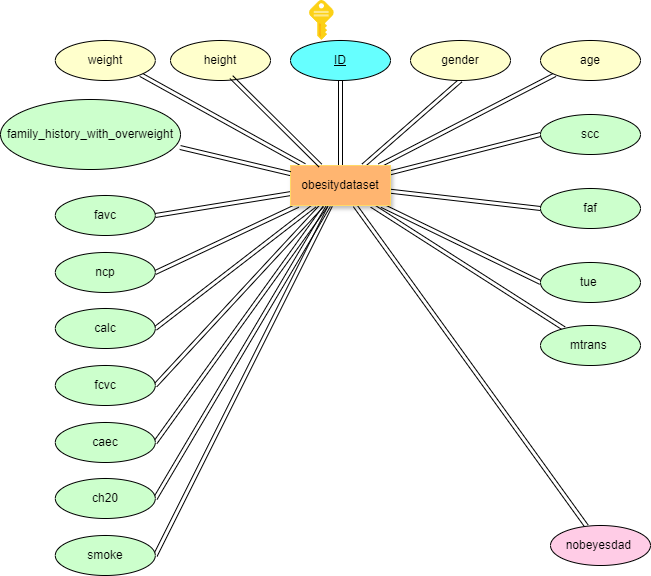

The diagram above was exported from draw.io. Its source (the exported page's mxGraphModel, read from the mxfile embedded in the PNG):
<mxGraphModel dx="1434" dy="738" grid="1" gridSize="10" guides="1" tooltips="1" connect="1" arrows="1" fold="1" page="1" pageScale="1" pageWidth="827" pageHeight="1169" math="0" shadow="0">
  <root>
    <mxCell id="0" />
    <mxCell id="1" parent="0" />
    <mxCell id="o1RmW-PkD2x4qrNpTPPY-5" style="edgeStyle=none;rounded=0;orthogonalLoop=1;jettySize=auto;html=1;entryX=0;entryY=1;entryDx=0;entryDy=0;shape=link;" parent="1" source="W5EI-RMAD3fYC3W2IlFo-1" target="W5EI-RMAD3fYC3W2IlFo-5" edge="1">
      <mxGeometry relative="1" as="geometry" />
    </mxCell>
    <mxCell id="o1RmW-PkD2x4qrNpTPPY-6" style="edgeStyle=none;rounded=0;orthogonalLoop=1;jettySize=auto;html=1;entryX=0;entryY=0.5;entryDx=0;entryDy=0;shape=link;" parent="1" source="W5EI-RMAD3fYC3W2IlFo-1" target="o1RmW-PkD2x4qrNpTPPY-2" edge="1">
      <mxGeometry relative="1" as="geometry" />
    </mxCell>
    <mxCell id="o1RmW-PkD2x4qrNpTPPY-7" style="edgeStyle=none;rounded=0;orthogonalLoop=1;jettySize=auto;html=1;entryX=0;entryY=0.5;entryDx=0;entryDy=0;shape=link;" parent="1" source="W5EI-RMAD3fYC3W2IlFo-1" target="W5EI-RMAD3fYC3W2IlFo-18" edge="1">
      <mxGeometry relative="1" as="geometry" />
    </mxCell>
    <mxCell id="o1RmW-PkD2x4qrNpTPPY-8" style="edgeStyle=none;rounded=0;orthogonalLoop=1;jettySize=auto;html=1;entryX=0;entryY=0.5;entryDx=0;entryDy=0;shape=link;" parent="1" source="W5EI-RMAD3fYC3W2IlFo-1" target="W5EI-RMAD3fYC3W2IlFo-17" edge="1">
      <mxGeometry relative="1" as="geometry" />
    </mxCell>
    <mxCell id="o1RmW-PkD2x4qrNpTPPY-9" style="edgeStyle=none;rounded=0;orthogonalLoop=1;jettySize=auto;html=1;shape=link;" parent="1" source="W5EI-RMAD3fYC3W2IlFo-1" target="W5EI-RMAD3fYC3W2IlFo-16" edge="1">
      <mxGeometry relative="1" as="geometry" />
    </mxCell>
    <mxCell id="o1RmW-PkD2x4qrNpTPPY-10" style="edgeStyle=none;rounded=0;orthogonalLoop=1;jettySize=auto;html=1;shape=link;" parent="1" source="W5EI-RMAD3fYC3W2IlFo-1" target="W5EI-RMAD3fYC3W2IlFo-14" edge="1">
      <mxGeometry relative="1" as="geometry" />
    </mxCell>
    <mxCell id="o1RmW-PkD2x4qrNpTPPY-11" value="" style="edgeStyle=none;rounded=0;orthogonalLoop=1;jettySize=auto;html=1;shape=link;" parent="1" source="W5EI-RMAD3fYC3W2IlFo-1" target="W5EI-RMAD3fYC3W2IlFo-19" edge="1">
      <mxGeometry relative="1" as="geometry" />
    </mxCell>
    <mxCell id="o1RmW-PkD2x4qrNpTPPY-12" style="rounded=0;orthogonalLoop=1;jettySize=auto;html=1;entryX=0.5;entryY=1;entryDx=0;entryDy=0;shape=link;" parent="1" source="W5EI-RMAD3fYC3W2IlFo-1" target="W5EI-RMAD3fYC3W2IlFo-15" edge="1">
      <mxGeometry relative="1" as="geometry" />
    </mxCell>
    <mxCell id="o1RmW-PkD2x4qrNpTPPY-14" style="edgeStyle=none;rounded=0;orthogonalLoop=1;jettySize=auto;html=1;entryX=1;entryY=1;entryDx=0;entryDy=0;shape=link;" parent="1" source="W5EI-RMAD3fYC3W2IlFo-1" target="W5EI-RMAD3fYC3W2IlFo-3" edge="1">
      <mxGeometry relative="1" as="geometry" />
    </mxCell>
    <mxCell id="o1RmW-PkD2x4qrNpTPPY-16" style="edgeStyle=none;rounded=0;orthogonalLoop=1;jettySize=auto;html=1;entryX=1;entryY=0.5;entryDx=0;entryDy=0;shape=link;" parent="1" source="W5EI-RMAD3fYC3W2IlFo-1" target="W5EI-RMAD3fYC3W2IlFo-9" edge="1">
      <mxGeometry relative="1" as="geometry" />
    </mxCell>
    <mxCell id="o1RmW-PkD2x4qrNpTPPY-17" style="edgeStyle=none;rounded=0;orthogonalLoop=1;jettySize=auto;html=1;entryX=1;entryY=0.5;entryDx=0;entryDy=0;shape=link;" parent="1" source="W5EI-RMAD3fYC3W2IlFo-1" target="W5EI-RMAD3fYC3W2IlFo-6" edge="1">
      <mxGeometry relative="1" as="geometry" />
    </mxCell>
    <mxCell id="o1RmW-PkD2x4qrNpTPPY-18" style="edgeStyle=none;rounded=0;orthogonalLoop=1;jettySize=auto;html=1;entryX=1;entryY=0.5;entryDx=0;entryDy=0;shape=link;" parent="1" source="W5EI-RMAD3fYC3W2IlFo-1" target="W5EI-RMAD3fYC3W2IlFo-13" edge="1">
      <mxGeometry relative="1" as="geometry" />
    </mxCell>
    <mxCell id="o1RmW-PkD2x4qrNpTPPY-19" style="edgeStyle=none;rounded=0;orthogonalLoop=1;jettySize=auto;html=1;entryX=1;entryY=0.5;entryDx=0;entryDy=0;shape=link;" parent="1" source="W5EI-RMAD3fYC3W2IlFo-1" target="W5EI-RMAD3fYC3W2IlFo-10" edge="1">
      <mxGeometry relative="1" as="geometry" />
    </mxCell>
    <mxCell id="o1RmW-PkD2x4qrNpTPPY-20" style="edgeStyle=none;rounded=0;orthogonalLoop=1;jettySize=auto;html=1;entryX=1;entryY=0.5;entryDx=0;entryDy=0;shape=link;" parent="1" source="W5EI-RMAD3fYC3W2IlFo-1" target="W5EI-RMAD3fYC3W2IlFo-7" edge="1">
      <mxGeometry relative="1" as="geometry" />
    </mxCell>
    <mxCell id="o1RmW-PkD2x4qrNpTPPY-21" style="edgeStyle=none;rounded=0;orthogonalLoop=1;jettySize=auto;html=1;entryX=1;entryY=0.5;entryDx=0;entryDy=0;shape=link;" parent="1" source="W5EI-RMAD3fYC3W2IlFo-1" target="W5EI-RMAD3fYC3W2IlFo-12" edge="1">
      <mxGeometry relative="1" as="geometry" />
    </mxCell>
    <mxCell id="o1RmW-PkD2x4qrNpTPPY-22" style="edgeStyle=none;rounded=0;orthogonalLoop=1;jettySize=auto;html=1;entryX=1;entryY=0.5;entryDx=0;entryDy=0;shape=link;" parent="1" source="W5EI-RMAD3fYC3W2IlFo-1" target="W5EI-RMAD3fYC3W2IlFo-11" edge="1">
      <mxGeometry relative="1" as="geometry" />
    </mxCell>
    <mxCell id="W5EI-RMAD3fYC3W2IlFo-1" value="obesitydataset" style="whiteSpace=wrap;html=1;align=center;strokeColor=#FFD966;shadow=1;fillColor=#FFB570;" parent="1" vertex="1">
      <mxGeometry x="370" y="320" width="100" height="40" as="geometry" />
    </mxCell>
    <mxCell id="W5EI-RMAD3fYC3W2IlFo-2" value="family_history_with_overweight" style="ellipse;whiteSpace=wrap;html=1;align=center;fillColor=#CCFFCC;" parent="1" vertex="1">
      <mxGeometry x="80" y="254" width="180" height="70" as="geometry" />
    </mxCell>
    <mxCell id="W5EI-RMAD3fYC3W2IlFo-3" value="weight" style="ellipse;whiteSpace=wrap;html=1;align=center;fillColor=#FFFFCC;" parent="1" vertex="1">
      <mxGeometry x="134.8" y="195" width="100" height="40" as="geometry" />
    </mxCell>
    <mxCell id="W5EI-RMAD3fYC3W2IlFo-4" value="height" style="ellipse;whiteSpace=wrap;html=1;align=center;fillColor=#FFFFCC;" parent="1" vertex="1">
      <mxGeometry x="250" y="195" width="100" height="40" as="geometry" />
    </mxCell>
    <mxCell id="W5EI-RMAD3fYC3W2IlFo-5" value="age" style="ellipse;whiteSpace=wrap;html=1;align=center;fillColor=#FFFFCC;" parent="1" vertex="1">
      <mxGeometry x="620" y="195" width="100" height="40" as="geometry" />
    </mxCell>
    <mxCell id="W5EI-RMAD3fYC3W2IlFo-6" value="ncp" style="ellipse;whiteSpace=wrap;html=1;align=center;fillColor=#CCFFCC;" parent="1" vertex="1">
      <mxGeometry x="134.8" y="407" width="100" height="40" as="geometry" />
    </mxCell>
    <mxCell id="W5EI-RMAD3fYC3W2IlFo-7" value="caec" style="ellipse;whiteSpace=wrap;html=1;align=center;fillColor=#CCFFCC;" parent="1" vertex="1">
      <mxGeometry x="134.8" y="577" width="100" height="40" as="geometry" />
    </mxCell>
    <mxCell id="W5EI-RMAD3fYC3W2IlFo-9" value="favc" style="ellipse;whiteSpace=wrap;html=1;align=center;fillColor=#CCFFCC;" parent="1" vertex="1">
      <mxGeometry x="134.8" y="350" width="100" height="40" as="geometry" />
    </mxCell>
    <mxCell id="W5EI-RMAD3fYC3W2IlFo-10" value="fcvc" style="ellipse;whiteSpace=wrap;html=1;align=center;fillColor=#CCFFCC;" parent="1" vertex="1">
      <mxGeometry x="134.8" y="520" width="100" height="40" as="geometry" />
    </mxCell>
    <mxCell id="W5EI-RMAD3fYC3W2IlFo-11" value="smoke" style="ellipse;whiteSpace=wrap;html=1;align=center;fillColor=#CCFFCC;" parent="1" vertex="1">
      <mxGeometry x="134.8" y="690" width="100" height="40" as="geometry" />
    </mxCell>
    <mxCell id="W5EI-RMAD3fYC3W2IlFo-12" value="ch20" style="ellipse;whiteSpace=wrap;html=1;align=center;fillColor=#CCFFCC;" parent="1" vertex="1">
      <mxGeometry x="134.8" y="633" width="100" height="40" as="geometry" />
    </mxCell>
    <mxCell id="W5EI-RMAD3fYC3W2IlFo-13" value="calc" style="ellipse;whiteSpace=wrap;html=1;align=center;fillColor=#CCFFCC;" parent="1" vertex="1">
      <mxGeometry x="134.8" y="463" width="100" height="40" as="geometry" />
    </mxCell>
    <mxCell id="W5EI-RMAD3fYC3W2IlFo-14" value="mtrans&amp;nbsp;" style="ellipse;whiteSpace=wrap;html=1;align=center;fillColor=#CCFFCC;" parent="1" vertex="1">
      <mxGeometry x="620" y="480" width="100" height="40" as="geometry" />
    </mxCell>
    <mxCell id="W5EI-RMAD3fYC3W2IlFo-15" value="gender" style="ellipse;whiteSpace=wrap;html=1;align=center;fillColor=#FFFFCC;" parent="1" vertex="1">
      <mxGeometry x="490" y="195" width="100" height="40" as="geometry" />
    </mxCell>
    <mxCell id="W5EI-RMAD3fYC3W2IlFo-16" value="nobeyesdad&amp;nbsp;" style="ellipse;whiteSpace=wrap;html=1;align=center;fillColor=#FFCCE6;" parent="1" vertex="1">
      <mxGeometry x="630" y="680" width="100" height="40" as="geometry" />
    </mxCell>
    <mxCell id="W5EI-RMAD3fYC3W2IlFo-17" value="tue&amp;nbsp;" style="ellipse;whiteSpace=wrap;html=1;align=center;fillColor=#CCFFCC;" parent="1" vertex="1">
      <mxGeometry x="620" y="417" width="100" height="40" as="geometry" />
    </mxCell>
    <mxCell id="W5EI-RMAD3fYC3W2IlFo-18" value="faf" style="ellipse;whiteSpace=wrap;html=1;align=center;fillColor=#CCFFCC;" parent="1" vertex="1">
      <mxGeometry x="620" y="343" width="100" height="40" as="geometry" />
    </mxCell>
    <mxCell id="o1RmW-PkD2x4qrNpTPPY-1" value="" style="image;sketch=0;aspect=fixed;html=1;points=[];align=center;fontSize=12;image=img/lib/mscae/Key.svg;" parent="1" vertex="1">
      <mxGeometry x="389" y="155" width="24.8" height="40" as="geometry" />
    </mxCell>
    <mxCell id="W5EI-RMAD3fYC3W2IlFo-19" value="ID" style="ellipse;whiteSpace=wrap;html=1;align=center;fontStyle=4;fillColor=#66FFFF;" parent="1" vertex="1">
      <mxGeometry x="370" y="195" width="100" height="40" as="geometry" />
    </mxCell>
    <mxCell id="o1RmW-PkD2x4qrNpTPPY-2" value="scc" style="ellipse;whiteSpace=wrap;html=1;align=center;fillColor=#CCFFCC;" parent="1" vertex="1">
      <mxGeometry x="620" y="269" width="100" height="40" as="geometry" />
    </mxCell>
    <mxCell id="o1RmW-PkD2x4qrNpTPPY-13" style="edgeStyle=none;rounded=0;orthogonalLoop=1;jettySize=auto;html=1;entryX=0.608;entryY=0.915;entryDx=0;entryDy=0;entryPerimeter=0;shape=link;" parent="1" source="W5EI-RMAD3fYC3W2IlFo-1" target="W5EI-RMAD3fYC3W2IlFo-4" edge="1">
      <mxGeometry relative="1" as="geometry" />
    </mxCell>
    <mxCell id="o1RmW-PkD2x4qrNpTPPY-15" style="edgeStyle=none;rounded=0;orthogonalLoop=1;jettySize=auto;html=1;entryX=0.998;entryY=0.686;entryDx=0;entryDy=0;entryPerimeter=0;shape=link;" parent="1" source="W5EI-RMAD3fYC3W2IlFo-1" target="W5EI-RMAD3fYC3W2IlFo-2" edge="1">
      <mxGeometry relative="1" as="geometry" />
    </mxCell>
  </root>
</mxGraphModel>